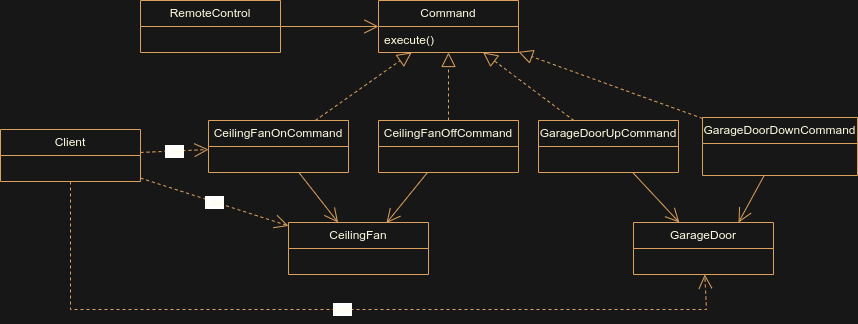

The diagram above was exported from draw.io. Its source (the exported page's mxGraphModel, read from the mxfile embedded in the PNG):
<mxGraphModel dx="1100" dy="593" grid="0" gridSize="10" guides="1" tooltips="1" connect="1" arrows="1" fold="1" page="1" pageScale="1" pageWidth="1200" pageHeight="1920" background="#171717" math="0" shadow="0">
  <root>
    <mxCell id="0" />
    <mxCell id="1" parent="0" />
    <mxCell id="DYuW8M2Q4b3nRuREiJXy-1" value="Command" style="swimlane;fontStyle=0;childLayout=stackLayout;horizontal=1;startSize=26;fillColor=none;horizontalStack=0;resizeParent=1;resizeParentMax=0;resizeLast=0;collapsible=1;marginBottom=0;whiteSpace=wrap;html=1;labelBackgroundColor=none;strokeColor=#DDA15E;fontColor=#FEFAE0;" vertex="1" parent="1">
      <mxGeometry x="707" y="712" width="140" height="52" as="geometry" />
    </mxCell>
    <mxCell id="DYuW8M2Q4b3nRuREiJXy-17" value="execute()" style="text;strokeColor=none;fillColor=none;align=left;verticalAlign=top;spacingLeft=4;spacingRight=4;overflow=hidden;rotatable=0;points=[[0,0.5],[1,0.5]];portConstraint=eastwest;whiteSpace=wrap;html=1;fontColor=#FEFAE0;" vertex="1" parent="DYuW8M2Q4b3nRuREiJXy-1">
      <mxGeometry y="26" width="140" height="26" as="geometry" />
    </mxCell>
    <mxCell id="DYuW8M2Q4b3nRuREiJXy-3" value="GarageDoorUpCommand" style="swimlane;fontStyle=0;childLayout=stackLayout;horizontal=1;startSize=26;fillColor=none;horizontalStack=0;resizeParent=1;resizeParentMax=0;resizeLast=0;collapsible=1;marginBottom=0;whiteSpace=wrap;html=1;labelBackgroundColor=none;strokeColor=#DDA15E;fontColor=#FEFAE0;" vertex="1" parent="1">
      <mxGeometry x="867" y="832" width="140" height="52" as="geometry" />
    </mxCell>
    <mxCell id="DYuW8M2Q4b3nRuREiJXy-4" value="CeilingFanOffCommand" style="swimlane;fontStyle=0;childLayout=stackLayout;horizontal=1;startSize=26;fillColor=none;horizontalStack=0;resizeParent=1;resizeParentMax=0;resizeLast=0;collapsible=1;marginBottom=0;whiteSpace=wrap;html=1;labelBackgroundColor=none;strokeColor=#DDA15E;fontColor=#FEFAE0;" vertex="1" parent="1">
      <mxGeometry x="707" y="832" width="140" height="52" as="geometry" />
    </mxCell>
    <mxCell id="DYuW8M2Q4b3nRuREiJXy-5" value="" style="endArrow=block;dashed=1;endFill=0;endSize=12;html=1;rounded=0;labelBackgroundColor=none;strokeColor=#DDA15E;fontColor=default;" edge="1" parent="1" source="DYuW8M2Q4b3nRuREiJXy-4" target="DYuW8M2Q4b3nRuREiJXy-1">
      <mxGeometry width="160" relative="1" as="geometry">
        <mxPoint x="787" y="722" as="sourcePoint" />
        <mxPoint x="787" y="634" as="targetPoint" />
      </mxGeometry>
    </mxCell>
    <mxCell id="DYuW8M2Q4b3nRuREiJXy-6" value="" style="endArrow=block;dashed=1;endFill=0;endSize=12;html=1;rounded=0;labelBackgroundColor=none;strokeColor=#DDA15E;fontColor=default;" edge="1" parent="1" source="DYuW8M2Q4b3nRuREiJXy-3" target="DYuW8M2Q4b3nRuREiJXy-1">
      <mxGeometry width="160" relative="1" as="geometry">
        <mxPoint x="797" y="732" as="sourcePoint" />
        <mxPoint x="797" y="644" as="targetPoint" />
      </mxGeometry>
    </mxCell>
    <mxCell id="DYuW8M2Q4b3nRuREiJXy-9" value="CeilingFanOnCommand" style="swimlane;fontStyle=0;childLayout=stackLayout;horizontal=1;startSize=26;fillColor=none;horizontalStack=0;resizeParent=1;resizeParentMax=0;resizeLast=0;collapsible=1;marginBottom=0;whiteSpace=wrap;html=1;labelBackgroundColor=none;strokeColor=#DDA15E;fontColor=#FEFAE0;" vertex="1" parent="1">
      <mxGeometry x="537" y="832" width="140" height="52" as="geometry" />
    </mxCell>
    <mxCell id="DYuW8M2Q4b3nRuREiJXy-10" value="" style="endArrow=block;dashed=1;endFill=0;endSize=12;html=1;rounded=0;labelBackgroundColor=none;strokeColor=#DDA15E;fontColor=default;" edge="1" parent="1" source="DYuW8M2Q4b3nRuREiJXy-9" target="DYuW8M2Q4b3nRuREiJXy-1">
      <mxGeometry width="160" relative="1" as="geometry">
        <mxPoint x="771" y="842" as="sourcePoint" />
        <mxPoint x="783" y="774" as="targetPoint" />
      </mxGeometry>
    </mxCell>
    <mxCell id="DYuW8M2Q4b3nRuREiJXy-11" value="GarageDoorDownCommand" style="swimlane;fontStyle=0;childLayout=stackLayout;horizontal=1;startSize=26;fillColor=none;horizontalStack=0;resizeParent=1;resizeParentMax=0;resizeLast=0;collapsible=1;marginBottom=0;whiteSpace=wrap;html=1;labelBackgroundColor=none;strokeColor=#DDA15E;fontColor=#FEFAE0;" vertex="1" parent="1">
      <mxGeometry x="1031" y="829" width="155" height="58" as="geometry" />
    </mxCell>
    <mxCell id="DYuW8M2Q4b3nRuREiJXy-12" value="" style="endArrow=block;dashed=1;endFill=0;endSize=12;html=1;rounded=0;labelBackgroundColor=none;strokeColor=#DDA15E;fontColor=default;" edge="1" parent="1" source="DYuW8M2Q4b3nRuREiJXy-11" target="DYuW8M2Q4b3nRuREiJXy-1">
      <mxGeometry width="160" relative="1" as="geometry">
        <mxPoint x="912" y="842" as="sourcePoint" />
        <mxPoint x="822" y="774" as="targetPoint" />
      </mxGeometry>
    </mxCell>
    <mxCell id="DYuW8M2Q4b3nRuREiJXy-18" value="CeilingFan" style="swimlane;fontStyle=0;childLayout=stackLayout;horizontal=1;startSize=26;fillColor=none;horizontalStack=0;resizeParent=1;resizeParentMax=0;resizeLast=0;collapsible=1;marginBottom=0;whiteSpace=wrap;html=1;labelBackgroundColor=none;strokeColor=#DDA15E;fontColor=#FEFAE0;" vertex="1" parent="1">
      <mxGeometry x="617" y="934" width="140" height="52" as="geometry" />
    </mxCell>
    <mxCell id="DYuW8M2Q4b3nRuREiJXy-20" value="GarageDoor" style="swimlane;fontStyle=0;childLayout=stackLayout;horizontal=1;startSize=26;fillColor=none;horizontalStack=0;resizeParent=1;resizeParentMax=0;resizeLast=0;collapsible=1;marginBottom=0;whiteSpace=wrap;html=1;labelBackgroundColor=none;strokeColor=#DDA15E;fontColor=#FEFAE0;" vertex="1" parent="1">
      <mxGeometry x="962" y="934" width="140" height="52" as="geometry" />
    </mxCell>
    <mxCell id="DYuW8M2Q4b3nRuREiJXy-22" value="RemoteControl" style="swimlane;fontStyle=0;childLayout=stackLayout;horizontal=1;startSize=26;fillColor=none;horizontalStack=0;resizeParent=1;resizeParentMax=0;resizeLast=0;collapsible=1;marginBottom=0;whiteSpace=wrap;html=1;labelBackgroundColor=none;strokeColor=#DDA15E;fontColor=#FEFAE0;" vertex="1" parent="1">
      <mxGeometry x="469" y="712" width="140" height="52" as="geometry" />
    </mxCell>
    <mxCell id="DYuW8M2Q4b3nRuREiJXy-27" value="" style="endArrow=open;endFill=1;endSize=12;html=1;rounded=0;strokeColor=#DDA15E;fontColor=#FEFAE0;fillColor=#BC6C25;" edge="1" parent="1" source="DYuW8M2Q4b3nRuREiJXy-22" target="DYuW8M2Q4b3nRuREiJXy-1">
      <mxGeometry width="160" relative="1" as="geometry">
        <mxPoint x="749" y="800" as="sourcePoint" />
        <mxPoint x="909" y="800" as="targetPoint" />
      </mxGeometry>
    </mxCell>
    <mxCell id="DYuW8M2Q4b3nRuREiJXy-28" value="" style="endArrow=open;endFill=1;endSize=12;html=1;rounded=0;strokeColor=#DDA15E;fontColor=#FEFAE0;fillColor=#BC6C25;" edge="1" parent="1" source="DYuW8M2Q4b3nRuREiJXy-9" target="DYuW8M2Q4b3nRuREiJXy-18">
      <mxGeometry width="160" relative="1" as="geometry">
        <mxPoint x="619" y="748" as="sourcePoint" />
        <mxPoint x="717" y="748" as="targetPoint" />
      </mxGeometry>
    </mxCell>
    <mxCell id="DYuW8M2Q4b3nRuREiJXy-29" value="" style="endArrow=open;endFill=1;endSize=12;html=1;rounded=0;strokeColor=#DDA15E;fontColor=#FEFAE0;fillColor=#BC6C25;entryX=0.7;entryY=0.01;entryDx=0;entryDy=0;entryPerimeter=0;" edge="1" parent="1" source="DYuW8M2Q4b3nRuREiJXy-4" target="DYuW8M2Q4b3nRuREiJXy-18">
      <mxGeometry width="160" relative="1" as="geometry">
        <mxPoint x="637" y="894" as="sourcePoint" />
        <mxPoint x="677" y="944" as="targetPoint" />
      </mxGeometry>
    </mxCell>
    <mxCell id="DYuW8M2Q4b3nRuREiJXy-30" value="" style="endArrow=open;endFill=1;endSize=12;html=1;rounded=0;strokeColor=#DDA15E;fontColor=#FEFAE0;fillColor=#BC6C25;" edge="1" parent="1" source="DYuW8M2Q4b3nRuREiJXy-3" target="DYuW8M2Q4b3nRuREiJXy-20">
      <mxGeometry width="160" relative="1" as="geometry">
        <mxPoint x="647" y="904" as="sourcePoint" />
        <mxPoint x="687" y="954" as="targetPoint" />
      </mxGeometry>
    </mxCell>
    <mxCell id="DYuW8M2Q4b3nRuREiJXy-31" value="" style="endArrow=open;endFill=1;endSize=12;html=1;rounded=0;strokeColor=#DDA15E;fontColor=#FEFAE0;fillColor=#BC6C25;entryX=0.75;entryY=0;entryDx=0;entryDy=0;" edge="1" parent="1" source="DYuW8M2Q4b3nRuREiJXy-11" target="DYuW8M2Q4b3nRuREiJXy-20">
      <mxGeometry width="160" relative="1" as="geometry">
        <mxPoint x="969" y="894" as="sourcePoint" />
        <mxPoint x="1016" y="950" as="targetPoint" />
      </mxGeometry>
    </mxCell>
    <mxCell id="DYuW8M2Q4b3nRuREiJXy-32" value="Client" style="swimlane;fontStyle=0;childLayout=stackLayout;horizontal=1;startSize=26;fillColor=none;horizontalStack=0;resizeParent=1;resizeParentMax=0;resizeLast=0;collapsible=1;marginBottom=0;whiteSpace=wrap;html=1;labelBackgroundColor=none;strokeColor=#DDA15E;fontColor=#FEFAE0;" vertex="1" parent="1">
      <mxGeometry x="329" y="841" width="140" height="52" as="geometry" />
    </mxCell>
    <mxCell id="DYuW8M2Q4b3nRuREiJXy-34" value="Use" style="endArrow=open;endSize=12;dashed=1;html=1;rounded=0;strokeColor=#DDA15E;fontColor=#FEFAE0;fillColor=#BC6C25;" edge="1" parent="1" source="DYuW8M2Q4b3nRuREiJXy-32" target="DYuW8M2Q4b3nRuREiJXy-9">
      <mxGeometry width="160" relative="1" as="geometry">
        <mxPoint x="741" y="880" as="sourcePoint" />
        <mxPoint x="901" y="880" as="targetPoint" />
      </mxGeometry>
    </mxCell>
    <mxCell id="DYuW8M2Q4b3nRuREiJXy-35" value="Use" style="endArrow=open;endSize=12;dashed=1;html=1;rounded=0;strokeColor=#DDA15E;fontColor=#FEFAE0;fillColor=#BC6C25;" edge="1" parent="1" source="DYuW8M2Q4b3nRuREiJXy-32" target="DYuW8M2Q4b3nRuREiJXy-18">
      <mxGeometry width="160" relative="1" as="geometry">
        <mxPoint x="479" y="874" as="sourcePoint" />
        <mxPoint x="547" y="871" as="targetPoint" />
      </mxGeometry>
    </mxCell>
    <mxCell id="DYuW8M2Q4b3nRuREiJXy-36" value="Use" style="endArrow=open;endSize=12;dashed=1;html=1;rounded=0;strokeColor=#DDA15E;fontColor=#FEFAE0;fillColor=#BC6C25;" edge="1" parent="1" source="DYuW8M2Q4b3nRuREiJXy-32" target="DYuW8M2Q4b3nRuREiJXy-20">
      <mxGeometry width="160" relative="1" as="geometry">
        <mxPoint x="479" y="900" as="sourcePoint" />
        <mxPoint x="627" y="947" as="targetPoint" />
        <Array as="points">
          <mxPoint x="399" y="1021" />
          <mxPoint x="1035" y="1021" />
        </Array>
      </mxGeometry>
    </mxCell>
  </root>
</mxGraphModel>